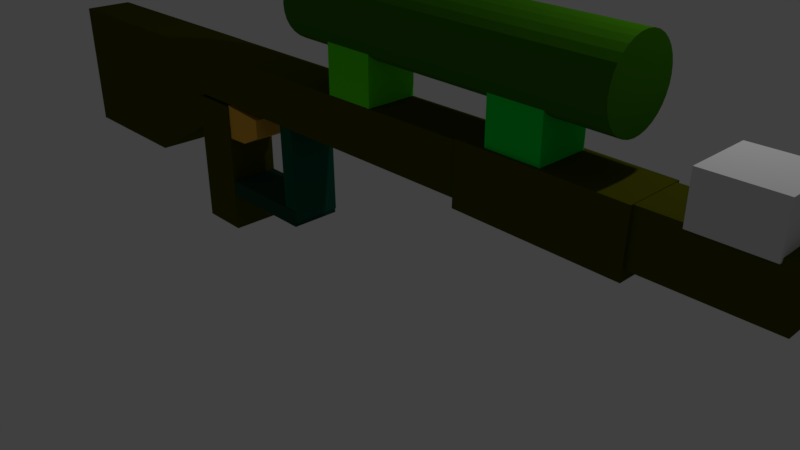 # Source: sniper.blend  (saved by Blender 2.79.0; exported with 4.5.12 LTS)
import bpy
from mathutils import Matrix  # noqa: F401  (used for matrix-valued properties, if any)

bpy.ops.wm.read_factory_settings(use_empty=True)
scene = bpy.context.scene
scene.name = 'Scene'

# ---- collections
col_collection_1 = bpy.data.collections.new('Collection 1'); scene.collection.children.link(col_collection_1)

# ---- materials (node trees are filled in below, after node groups)
mat_material_002 = bpy.data.materials.new('Material.002')
mat_material_002.alpha_threshold = 0.0
mat_material_002.use_transparent_shadow = False
mat_material_002.diffuse_color = (0.8, 0.4342, 0.04615, 1.0)
mat_material_002.roughness = 0.5
mat_smoke_domain_material = bpy.data.materials.new('Smoke Domain Material')
mat_smoke_domain_material.alpha_threshold = 0.0
mat_smoke_domain_material.use_transparent_shadow = False
mat_smoke_domain_material.roughness = 0.5
mat_material = bpy.data.materials.new('Material')
mat_material.alpha_threshold = 0.0
mat_material.use_transparent_shadow = False
mat_material.diffuse_color = (0.07433, 0.08001, 0.001958, 1.0)
mat_material.roughness = 0.5
mat_material.line_color = (0.0, 0.0, 0.0, 1.0)
mat_material_006 = bpy.data.materials.new('Material.006')
mat_material_006.alpha_threshold = 0.0
mat_material_006.use_transparent_shadow = False
mat_material_006.diffuse_color = (0.00742, 0.09463, 0.05527, 1.0)
mat_material_006.roughness = 0.5
mat_material_007 = bpy.data.materials.new('Material.007')
mat_material_007.alpha_threshold = 0.0
mat_material_007.use_transparent_shadow = False
mat_material_007.diffuse_color = (0.01729, 0.06681, 0.04194, 1.0)
mat_material_007.roughness = 0.5
mat_material_003 = bpy.data.materials.new('Material.003')
mat_material_003.alpha_threshold = 0.0
mat_material_003.use_transparent_shadow = False
mat_material_003.diffuse_color = (0.04016, 0.1734, 0.003574, 1.0)
mat_material_003.roughness = 0.5
mat_material_004 = bpy.data.materials.new('Material.004')
mat_material_004.alpha_threshold = 0.0
mat_material_004.use_transparent_shadow = False
mat_material_004.diffuse_color = (0.001354, 0.8, 0.05332, 1.0)
mat_material_004.roughness = 0.5
mat_material_005 = bpy.data.materials.new('Material.005')
mat_material_005.alpha_threshold = 0.0
mat_material_005.use_transparent_shadow = False
mat_material_005.diffuse_color = (0.09352, 0.8, 0.003766, 1.0)
mat_material_005.roughness = 0.5
mat_material_001 = bpy.data.materials.new('Material.001')
mat_material_001.alpha_threshold = 0.0
mat_material_001.use_transparent_shadow = False
mat_material_001.preview_render_type = 'FLAT'
mat_material_001.diffuse_color = (0.5765, 0.8, 0.0, 1.0)
mat_material_001.roughness = 0.5

# ---- material node trees

# ---- world
world_world = bpy.data.worlds.new('World'); scene.world = world_world
world_world.color = (0.05088, 0.05088, 0.05088)
world_world.use_sun_shadow = False
world_world.sun_shadow_jitter_overblur = 0.0
world_world.cycles.sampling_method = 'MANUAL'

# ---- cameras
cam_camera = bpy.data.cameras.new('Camera')
cam_camera.clip_end = 100.0
cam_camera.lens = 35.0
cam_camera.sensor_width = 32.0
cam_camera.sensor_height = 18.0
cam_camera.ortho_scale = 7.314
cam_camera.dof.focus_distance = 0.0
cam_camera.dof.aperture_fstop = 128.0

# ---- lights
light_lamp = bpy.data.lights.new('Lamp', 'POINT')
light_lamp.transmission_factor = 0.0
light_lamp.cutoff_distance = 30.0
light_lamp.energy = 100.0
light_lamp.shadow_buffer_clip_start = 1.001
light_lamp.shadow_soft_size = 0.1
light_lamp.shadow_maximum_resolution = 0.006
light_lamp.use_absolute_resolution = True

# ---- meshes
me_cube_009 = bpy.data.meshes.new('Cube.009')
me_cube_009.from_pydata([(-1.0, -1.0, -1.0), (-1.0, -1.0, 1.0), (-1.0, 1.0, -1.0), (-1.0, 1.0, 1.0), (1.0, -1.0, 1.0), (1.0, 1.0, 1.0), (0.05765, -1.0, -1.0), (1.0, -1.0, -0.05765), (1.0, 1.0, -0.05765), (0.05765, 1.0, -1.0)], [], [(0, 1, 3, 2), (6, 7, 4, 1, 0), (2, 3, 5, 8, 9), (8, 5, 4, 7), (5, 3, 1, 4), (6, 9, 8, 7), (2, 9, 6, 0)])
me_cube_009.materials.append(mat_material_002)
me_cube_009.use_remesh_preserve_volume = False
me_cube_009.use_remesh_preserve_attributes = False
me_cube_009.use_mirror_vertex_groups = False
me_cube_009.update()
me_cube_010 = bpy.data.meshes.new('Cube.010')
me_cube_010.from_pydata([(-1.0, -1.0, -1.0), (-1.0, -1.0, 1.0), (-1.0, 1.0, -1.0), (-1.0, 1.0, 1.0), (1.0, -1.0, -1.0), (1.0, -1.0, 1.0), (1.0, 1.0, -1.0), (1.0, 1.0, 1.0)], [], [(0, 1, 3, 2), (2, 3, 7, 6), (6, 7, 5, 4), (4, 5, 1, 0), (2, 6, 4, 0), (7, 3, 1, 5)])
me_cube_010.materials.append(mat_smoke_domain_material)
me_cube_010.use_remesh_preserve_volume = False
me_cube_010.use_remesh_preserve_attributes = False
me_cube_010.use_mirror_vertex_groups = False
me_cube_010.update()
me_cube_008 = bpy.data.meshes.new('Cube.008')
me_cube_008.from_pydata([(-1.0, -1.0, -1.0), (-1.0, 1.0, -1.0), (1.0, 1.0, 1.0), (1.0, -1.0, 1.0), (-1.0, -1.0, 1.0), (-1.0, 1.0, 1.0), (1.0, 1.0, -0.1973), (0.1973, 1.0, -1.0), (0.1973, -1.0, -1.0), (1.0, -1.0, -0.1973)], [], [(2, 6, 7, 1, 5), (2, 5, 4, 3), (7, 8, 0, 1), (0, 4, 5, 1), (8, 9, 3, 4, 0), (6, 9, 8, 7), (6, 2, 3, 9)])
me_cube_008.materials.append(mat_material)
me_cube_008.use_remesh_preserve_volume = False
me_cube_008.use_remesh_preserve_attributes = False
me_cube_008.use_mirror_vertex_groups = False
me_cube_008.update()
me_cube_007 = bpy.data.meshes.new('Cube.007')
me_cube_007.from_pydata([(-1.0, -1.0, -1.0), (-1.0, -1.0, 1.0), (-1.0, 1.0, -1.0), (-1.0, 1.0, 1.0), (1.0, -1.0, -1.0), (1.0, -1.0, 1.0), (1.0, 1.0, -1.0), (1.0, 1.0, 1.0)], [], [(0, 1, 3, 2), (2, 3, 7, 6), (6, 7, 5, 4), (4, 5, 1, 0), (2, 6, 4, 0), (7, 3, 1, 5)])
me_cube_007.materials.append(mat_material_006)
me_cube_007.use_remesh_preserve_volume = False
me_cube_007.use_remesh_preserve_attributes = False
me_cube_007.use_mirror_vertex_groups = False
me_cube_007.update()
me_cube_006 = bpy.data.meshes.new('Cube.006')
me_cube_006.from_pydata([(-1.0, -1.0, -1.0), (-1.0, -1.0, 1.0), (-1.0, 1.0, -1.0), (-1.0, 1.0, 1.0), (1.0, -1.0, -1.0), (1.0, -1.0, 1.0), (1.0, 1.0, -1.0), (1.0, 1.0, 1.0)], [], [(0, 1, 3, 2), (2, 3, 7, 6), (6, 7, 5, 4), (4, 5, 1, 0), (2, 6, 4, 0), (7, 3, 1, 5)])
me_cube_006.materials.append(mat_material_007)
me_cube_006.use_remesh_preserve_volume = False
me_cube_006.use_remesh_preserve_attributes = False
me_cube_006.use_mirror_vertex_groups = False
me_cube_006.update()
me_cylinder = bpy.data.meshes.new('Cylinder')
me_cylinder.from_pydata([(0.0, 1.0, -1.0), (0.0, 1.0, 1.0), (0.1951, 0.9808, -1.0), (0.1951, 0.9808, 1.0), (0.3827, 0.9239, -1.0), (0.3827, 0.9239, 1.0), (0.5556, 0.8315, -1.0), (0.5556, 0.8315, 1.0), (0.7071, 0.7071, -1.0), (0.7071, 0.7071, 1.0), (0.8315, 0.5556, -1.0), (0.8315, 0.5556, 1.0), (0.9239, 0.3827, -1.0), (0.9239, 0.3827, 1.0), (0.9808, 0.1951, -1.0), (0.9808, 0.1951, 1.0), (1.0, 7.55e-08, -1.0), (1.0, 7.55e-08, 1.0), (0.9808, -0.1951, -1.0), (0.9808, -0.1951, 1.0), (0.9239, -0.3827, -1.0), (0.9239, -0.3827, 1.0), (0.8315, -0.5556, -1.0), (0.8315, -0.5556, 1.0), (0.7071, -0.7071, -1.0), (0.7071, -0.7071, 1.0), (0.5556, -0.8315, -1.0), (0.5556, -0.8315, 1.0), (0.3827, -0.9239, -1.0), (0.3827, -0.9239, 1.0), (0.1951, -0.9808, -1.0), (0.1951, -0.9808, 1.0), (-3.258e-07, -1.0, -1.0), (-3.258e-07, -1.0, 1.0), (-0.1951, -0.9808, -1.0), (-0.1951, -0.9808, 1.0), (-0.3827, -0.9239, -1.0), (-0.3827, -0.9239, 1.0), (-0.5556, -0.8315, -1.0), (-0.5556, -0.8315, 1.0), (-0.7071, -0.7071, -1.0), (-0.7071, -0.7071, 1.0), (-0.8315, -0.5556, -1.0), (-0.8315, -0.5556, 1.0), (-0.9239, -0.3827, -1.0), (-0.9239, -0.3827, 1.0), (-0.9808, -0.1951, -1.0), (-0.9808, -0.1951, 1.0), (-1.0, 9.656e-07, -1.0), (-1.0, 9.656e-07, 1.0), (-0.9808, 0.1951, -1.0), (-0.9808, 0.1951, 1.0), (-0.9239, 0.3827, -1.0), (-0.9239, 0.3827, 1.0), (-0.8315, 0.5556, -1.0), (-0.8315, 0.5556, 1.0), (-0.7071, 0.7071, -1.0), (-0.7071, 0.7071, 1.0), (-0.5556, 0.8315, -1.0), (-0.5556, 0.8315, 1.0), (-0.3827, 0.9239, -1.0), (-0.3827, 0.9239, 1.0), (-0.1951, 0.9808, -1.0), (-0.1951, 0.9808, 1.0)], [], [(0, 1, 3, 2), (2, 3, 5, 4), (4, 5, 7, 6), (6, 7, 9, 8), (8, 9, 11, 10), (10, 11, 13, 12), (12, 13, 15, 14), (14, 15, 17, 16), (16, 17, 19, 18), (18, 19, 21, 20), (20, 21, 23, 22), (22, 23, 25, 24), (24, 25, 27, 26), (26, 27, 29, 28), (28, 29, 31, 30), (30, 31, 33, 32), (32, 33, 35, 34), (34, 35, 37, 36), (36, 37, 39, 38), (38, 39, 41, 40), (40, 41, 43, 42), (42, 43, 45, 44), (44, 45, 47, 46), (46, 47, 49, 48), (48, 49, 51, 50), (50, 51, 53, 52), (52, 53, 55, 54), (54, 55, 57, 56), (56, 57, 59, 58), (58, 59, 61, 60), (3, 1, 63, 61, 59, 57, 55, 53, 51, 49, 47, 45, 43, 41, 39, 37, 35, 33, 31, 29, 27, 25, 23, 21, 19, 17, 15, 13, 11, 9, 7, 5), (60, 61, 63, 62), (62, 63, 1, 0), (0, 2, 4, 6, 8, 10, 12, 14, 16, 18, 20, 22, 24, 26, 28, 30, 32, 34, 36, 38, 40, 42, 44, 46, 48, 50, 52, 54, 56, 58, 60, 62)])
me_cylinder.materials.append(mat_material_003)
me_cylinder.use_remesh_preserve_volume = False
me_cylinder.use_remesh_preserve_attributes = False
me_cylinder.use_mirror_vertex_groups = False
me_cylinder.update()
me_cube_005 = bpy.data.meshes.new('Cube.005')
me_cube_005.from_pydata([(-1.0, -1.0, -1.0), (-1.0, -1.0, 1.0), (-1.0, 1.0, -1.0), (-1.0, 1.0, 1.0), (1.0, -1.0, -1.0), (1.0, -1.0, 1.0), (1.0, 1.0, -1.0), (1.0, 1.0, 1.0)], [], [(0, 1, 3, 2), (2, 3, 7, 6), (6, 7, 5, 4), (4, 5, 1, 0), (2, 6, 4, 0), (7, 3, 1, 5)])
me_cube_005.materials.append(mat_material_004)
me_cube_005.use_remesh_preserve_volume = False
me_cube_005.use_remesh_preserve_attributes = False
me_cube_005.use_mirror_vertex_groups = False
me_cube_005.update()
me_cube_004 = bpy.data.meshes.new('Cube.004')
me_cube_004.from_pydata([(-1.0, -1.0, -1.0), (-1.0, -1.0, 1.0), (-1.0, 1.0, -1.0), (-1.0, 1.0, 1.0), (1.0, -1.0, -1.0), (1.0, -1.0, 1.0), (1.0, 1.0, -1.0), (1.0, 1.0, 1.0)], [], [(0, 1, 3, 2), (2, 3, 7, 6), (6, 7, 5, 4), (4, 5, 1, 0), (2, 6, 4, 0), (7, 3, 1, 5)])
me_cube_004.materials.append(mat_material_005)
me_cube_004.use_remesh_preserve_volume = False
me_cube_004.use_remesh_preserve_attributes = False
me_cube_004.use_mirror_vertex_groups = False
me_cube_004.update()
me_cube_003 = bpy.data.meshes.new('Cube.003')
me_cube_003.from_pydata([(1.0, 1.0, -1.0), (1.0, -1.0, -1.0), (-1.0, -1.0, -1.0), (-1.0, 1.0, -1.0), (1.0, 1.0, 1.0), (1.0, -1.0, 1.0), (-1.0, -1.0, 1.0), (-1.0, 1.0, 1.0)], [], [(0, 1, 2, 3), (4, 7, 6, 5), (0, 4, 5, 1), (1, 5, 6, 2), (2, 6, 7, 3), (4, 0, 3, 7)])
me_cube_003.materials.append(mat_material)
me_cube_003.use_remesh_preserve_volume = False
me_cube_003.use_remesh_preserve_attributes = False
me_cube_003.use_mirror_vertex_groups = False
me_cube_003.update()
me_cube_002 = bpy.data.meshes.new('Cube.002')
me_cube_002.from_pydata([(1.0, 1.0, -1.0), (1.0, -1.0, -1.0), (-1.0, -1.0, -1.0), (-1.0, 1.0, -1.0), (1.0, 1.0, 1.0), (1.0, -1.0, 1.0), (-1.0, -1.0, 1.0), (-1.0, 1.0, 1.0)], [], [(0, 1, 2, 3), (4, 7, 6, 5), (0, 4, 5, 1), (1, 5, 6, 2), (2, 6, 7, 3), (4, 0, 3, 7)])
me_cube_002.materials.append(mat_material)
me_cube_002.materials.append(mat_material_001)
me_cube_002.use_remesh_preserve_volume = False
me_cube_002.use_remesh_preserve_attributes = False
me_cube_002.use_mirror_vertex_groups = False
me_cube_002.update()
me_cube_001 = bpy.data.meshes.new('Cube.001')
me_cube_001.from_pydata([(-1.0, -1.0, -1.0), (-1.0, -1.0, 1.0), (-1.0, 1.0, -1.0), (-1.0, 1.0, 1.0), (1.0, -1.0, 1.0), (1.0, 1.0, 1.0), (0.05765, -1.0, -1.0), (1.0, -1.0, -0.05765), (1.0, 1.0, -0.05765), (0.05765, 1.0, -1.0)], [], [(0, 1, 3, 2), (6, 7, 4, 1, 0), (2, 3, 5, 8, 9), (8, 5, 4, 7), (5, 3, 1, 4), (6, 9, 8, 7), (2, 9, 6, 0)])
me_cube_001.materials.append(mat_material_002)
me_cube_001.use_remesh_preserve_volume = False
me_cube_001.use_remesh_preserve_attributes = False
me_cube_001.use_mirror_vertex_groups = False
me_cube_001.update()
me_cube = bpy.data.meshes.new('Cube')
me_cube.from_pydata([(1.0, 1.0, -1.0), (1.0, -1.0, -1.0), (-1.0, -1.0, -1.0), (-1.0, 1.0, -1.0), (1.0, 1.0, 1.0), (1.0, -1.0, 1.0), (-1.0, -1.0, 1.0), (-1.0, 1.0, 1.0)], [], [(0, 1, 2, 3), (4, 7, 6, 5), (0, 4, 5, 1), (1, 5, 6, 2), (2, 6, 7, 3), (4, 0, 3, 7)])
me_cube.materials.append(mat_material)
me_cube.use_remesh_preserve_volume = False
me_cube.use_remesh_preserve_attributes = False
me_cube.use_mirror_vertex_groups = False
me_cube.update()

# ---- objects
ob_speaker = bpy.data.objects.new('Speaker', None)
ob_cube_009 = bpy.data.objects.new('Cube.009', me_cube_009)
ob_smoke_domain = bpy.data.objects.new('Smoke Domain', me_cube_010)
ob_cube_008 = bpy.data.objects.new('Cube.008', me_cube_008)
ob_cube_007 = bpy.data.objects.new('Cube.007', me_cube_007)
ob_cube_006 = bpy.data.objects.new('Cube.006', me_cube_006)
ob_cylinder = bpy.data.objects.new('Cylinder', me_cylinder)
ob_cube_005 = bpy.data.objects.new('Cube.005', me_cube_005)
ob_cube_004 = bpy.data.objects.new('Cube.004', me_cube_004)
ob_cube_003 = bpy.data.objects.new('Cube.003', me_cube_003)
ob_cube_002 = bpy.data.objects.new('Cube.002', me_cube_002)
ob_cube_001 = bpy.data.objects.new('Cube.001', me_cube_001)
ob_cube = bpy.data.objects.new('Cube', me_cube)
ob_lamp = bpy.data.objects.new('Lamp', light_lamp)
ob_camera = bpy.data.objects.new('Camera', cam_camera)

# ---- transforms, parenting, visibility, modifiers, constraints
ob_speaker.location = (4.704, 0.007038, 2.419)
ob_speaker.rotation_euler = (1.549, 0.01076, -1.567)
ob_speaker.track_axis = 'NEG_Z'
ob_speaker.up_axis = 'Y'
ob_speaker.empty_image_offset = (0.0, 0.0)
ob_speaker.lineart.crease_threshold = 0.0
ob_cube_009.location = (4.804, 0.02075, 1.818)
ob_cube_009.scale = (0.3284, 0.3284, 0.2413)
ob_cube_009.display_type = 'WIRE'
ob_cube_009.lineart.crease_threshold = 0.0
_m = ob_cube_009.modifiers.new('Fluid', 'FLUID')
_m.fluid_type = 'FLOW'
ob_smoke_domain.location = (4.804, 0.02075, 2.383)
ob_smoke_domain.scale = (-0.4136, -0.4136, -0.2811)
ob_smoke_domain.display_type = 'WIRE'
ob_smoke_domain.lineart.crease_threshold = 0.0
_m = ob_smoke_domain.modifiers.new('Fluid', 'FLUID')
_m.fluid_type = 'FLOW'
ob_cube_008.location = (-4.809, 0.01044, 1.202)
ob_cube_008.scale = (1.676, 0.3497, 0.9352)
ob_cube_008.lock_rotations_4d = False
ob_cube_008.empty_display_type = 'ARROWS'
ob_cube_008.lineart.crease_threshold = 0.0
ob_cube_007.location = (-1.21, 0.01226, 0.8714)
ob_cube_007.rotation_euler = (-0.0, -1.587, -0.0)
ob_cube_007.scale = (0.7124, 0.3409, 0.1094)
ob_cube_007.lineart.crease_threshold = 0.0
ob_cube_006.location = (-1.804, 0.0, 0.2131)
ob_cube_006.scale = (0.7124, 0.3409, 0.1094)
ob_cube_006.lineart.crease_threshold = 0.0
ob_cylinder.location = (1.368, 0.0, 3.099)
ob_cylinder.rotation_euler = (-0.0, 1.585, -0.0)
ob_cylinder.scale = (0.4939, 0.4929, 2.237)
ob_cylinder.lineart.crease_threshold = 0.0
ob_cube_005.location = (2.508, 0.0, 2.489)
ob_cube_005.scale = (0.3471, 0.3471, 0.3471)
ob_cube_005.lineart.crease_threshold = 0.0
ob_cube_004.location = (0.09049, 0.0, 2.489)
ob_cube_004.scale = (0.3471, 0.3471, 0.3471)
ob_cube_004.lineart.crease_threshold = 0.0
ob_cube_003.location = (2.837, 0.0, 1.768)
ob_cube_003.rotation_euler = (-0.0, 1.584, -0.0)
ob_cube_003.scale = (0.3911, 0.3911, 1.046)
ob_cube_003.lock_rotations_4d = False
ob_cube_003.empty_display_type = 'ARROWS'
ob_cube_003.lineart.crease_threshold = 0.0
ob_cube_002.location = (1.079, 0.0, 1.813)
ob_cube_002.scale = (4.316, 0.3497, 0.3258)
ob_cube_002.lock_rotations_4d = False
ob_cube_002.empty_display_type = 'ARROWS'
ob_cube_002.lineart.crease_threshold = 0.0
ob_cube_001.location = (-2.202, 0.0, 1.153)
ob_cube_001.scale = (0.3284, 0.3284, 0.2413)
ob_cube_001.lineart.crease_threshold = 0.0
_m = ob_cube_001.modifiers.new('Wave', 'WAVE')
_m.use_y = False
_m.speed = 0.03
ob_cube.location = (-2.866, 0.0, 0.5022)
ob_cube.scale = (0.3497, 0.3497, 0.9352)
ob_cube.lock_rotations_4d = False
ob_cube.empty_display_type = 'ARROWS'
ob_cube.lineart.crease_threshold = 0.0
ob_lamp.location = (4.076, 1.005, 5.904)
ob_lamp.rotation_euler = (0.6503, 0.05522, 1.866)
ob_lamp.lock_rotations_4d = False
ob_lamp.empty_display_type = 'ARROWS'
ob_lamp.color = (0.0, 0.0, 0.0, 0.0)
ob_lamp.lineart.crease_threshold = 0.0
ob_camera.location = (7.481, -6.508, 5.344)
ob_camera.rotation_euler = (1.109, 0.0, 0.8149)
ob_camera.lock_rotations_4d = False
ob_camera.empty_display_type = 'ARROWS'
ob_camera.color = (0.0, 0.0, 0.0, 0.0)
ob_camera.display_type = 'WIRE'
ob_camera.lineart.crease_threshold = 0.0

# ---- collection membership
col_collection_1.objects.link(ob_speaker)
col_collection_1.objects.link(ob_cube_009)
col_collection_1.objects.link(ob_smoke_domain)
col_collection_1.objects.link(ob_cube_008)
col_collection_1.objects.link(ob_cube_007)
col_collection_1.objects.link(ob_cube_006)
col_collection_1.objects.link(ob_cylinder)
col_collection_1.objects.link(ob_cube_005)
col_collection_1.objects.link(ob_cube_004)
col_collection_1.objects.link(ob_cube_003)
col_collection_1.objects.link(ob_cube_002)
col_collection_1.objects.link(ob_cube_001)
col_collection_1.objects.link(ob_cube)
col_collection_1.objects.link(ob_lamp)
col_collection_1.objects.link(ob_camera)

# ---- scene / render settings (as saved in the file)
scene.camera = ob_camera
scene.frame_start = 1; scene.frame_end = 250; scene.frame_set(86)
scene.render.engine = 'BLENDER_EEVEE_NEXT'
scene.render.resolution_percentage = 50
scene.render.dither_intensity = 0.0
scene.cycles.use_denoising = False
scene.cycles.samples = 128
scene.cycles.sampling_pattern = 'TABULATED_SOBOL'
scene.cycles.use_adaptive_sampling = False
scene.cycles.use_light_tree = False
scene.cycles.blur_glossy = 0.0
scene.cycles.sample_clamp_indirect = 0.0
scene.view_settings.view_transform = 'Standard'
bpy.context.view_layer.update()
